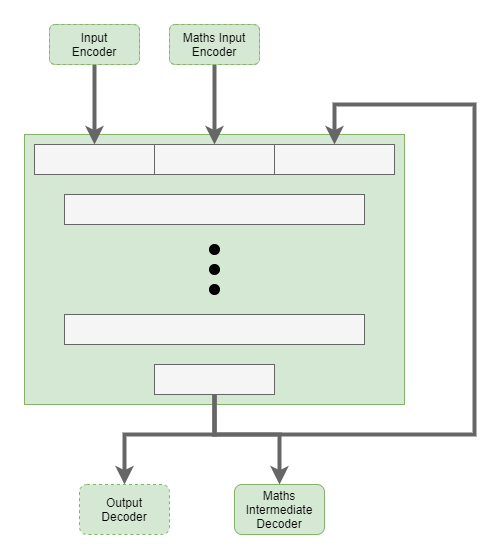

The diagram above was exported from draw.io. Its source (the exported page's mxGraphModel, read from the mxfile embedded in the PNG):
<mxGraphModel dx="1278" dy="948" grid="1" gridSize="10" guides="1" tooltips="1" connect="1" arrows="1" fold="1" page="1" pageScale="1" pageWidth="827" pageHeight="1169" math="0" shadow="0">
  <root>
    <mxCell id="jfYebRIVXTnqKQ_CMbGZ-0" />
    <mxCell id="jfYebRIVXTnqKQ_CMbGZ-1" parent="jfYebRIVXTnqKQ_CMbGZ-0" />
    <mxCell id="jC0jmEVX50u8S7E5ABzL-0" value="" style="rounded=0;whiteSpace=wrap;html=1;fillColor=#d5e8d4;strokeColor=#82b366;" vertex="1" parent="jfYebRIVXTnqKQ_CMbGZ-1">
      <mxGeometry x="150" y="180" width="380" height="270" as="geometry" />
    </mxCell>
    <mxCell id="Id-VEXBkLmTSn5_Cc93H-0" value="" style="rounded=0;whiteSpace=wrap;html=1;fontColor=#333333;align=left;fillColor=#f5f5f5;strokeColor=#666666;" vertex="1" parent="jfYebRIVXTnqKQ_CMbGZ-1">
      <mxGeometry x="160" y="190" width="120" height="30" as="geometry" />
    </mxCell>
    <mxCell id="Id-VEXBkLmTSn5_Cc93H-1" value="" style="rounded=0;whiteSpace=wrap;html=1;fontColor=#333333;align=left;fillColor=#f5f5f5;strokeColor=#666666;" vertex="1" parent="jfYebRIVXTnqKQ_CMbGZ-1">
      <mxGeometry x="280" y="190" width="120" height="30" as="geometry" />
    </mxCell>
    <mxCell id="Id-VEXBkLmTSn5_Cc93H-2" value="" style="rounded=0;whiteSpace=wrap;html=1;fontColor=#333333;align=left;fillColor=#f5f5f5;strokeColor=#666666;" vertex="1" parent="jfYebRIVXTnqKQ_CMbGZ-1">
      <mxGeometry x="400" y="190" width="120" height="30" as="geometry" />
    </mxCell>
    <mxCell id="9JI0kaeCqkFGJc1PJ78U-2" style="edgeStyle=none;rounded=0;jumpStyle=arc;orthogonalLoop=1;jettySize=auto;html=1;entryX=0.5;entryY=0;entryDx=0;entryDy=0;endArrow=classic;endFill=1;strokeColor=#666666;strokeWidth=4;fontColor=#666600;fillColor=#f5f5f5;" edge="1" parent="jfYebRIVXTnqKQ_CMbGZ-1" source="9JI0kaeCqkFGJc1PJ78U-0" target="Id-VEXBkLmTSn5_Cc93H-0">
      <mxGeometry relative="1" as="geometry" />
    </mxCell>
    <mxCell id="9JI0kaeCqkFGJc1PJ78U-0" value="Input&lt;br&gt;Encoder" style="rounded=1;whiteSpace=wrap;html=1;fillColor=#d5e8d4;strokeColor=#82b366;verticalAlign=middle;horizontal=1;" vertex="1" parent="jfYebRIVXTnqKQ_CMbGZ-1">
      <mxGeometry x="175" y="70" width="90" height="40" as="geometry" />
    </mxCell>
    <mxCell id="5JW6LsT7VQ7ArafcC67n-0" style="edgeStyle=none;rounded=0;jumpStyle=arc;orthogonalLoop=1;jettySize=auto;html=1;endArrow=classic;endFill=1;strokeColor=#666666;strokeWidth=4;fontColor=#666600;entryX=0.5;entryY=0;entryDx=0;entryDy=0;fillColor=#f5f5f5;" edge="1" parent="jfYebRIVXTnqKQ_CMbGZ-1" source="9JI0kaeCqkFGJc1PJ78U-1" target="Id-VEXBkLmTSn5_Cc93H-1">
      <mxGeometry relative="1" as="geometry" />
    </mxCell>
    <mxCell id="9JI0kaeCqkFGJc1PJ78U-1" value="Maths Input&lt;br&gt;Encoder" style="rounded=1;whiteSpace=wrap;html=1;fillColor=#d5e8d4;strokeColor=#82b366;" vertex="1" parent="jfYebRIVXTnqKQ_CMbGZ-1">
      <mxGeometry x="295" y="70" width="90" height="40" as="geometry" />
    </mxCell>
    <mxCell id="5JW6LsT7VQ7ArafcC67n-14" style="edgeStyle=orthogonalEdgeStyle;rounded=0;jumpStyle=arc;orthogonalLoop=1;jettySize=auto;html=1;entryX=0.5;entryY=0;entryDx=0;entryDy=0;endArrow=classic;endFill=1;strokeColor=#666666;strokeWidth=4;fontSize=48;fontColor=#666600;fillColor=#f5f5f5;" edge="1" parent="jfYebRIVXTnqKQ_CMbGZ-1" source="5JW6LsT7VQ7ArafcC67n-1" target="5JW6LsT7VQ7ArafcC67n-12">
      <mxGeometry relative="1" as="geometry">
        <Array as="points">
          <mxPoint x="340" y="480" />
          <mxPoint x="250" y="480" />
        </Array>
      </mxGeometry>
    </mxCell>
    <mxCell id="5JW6LsT7VQ7ArafcC67n-15" style="edgeStyle=orthogonalEdgeStyle;rounded=0;jumpStyle=arc;orthogonalLoop=1;jettySize=auto;html=1;endArrow=classic;endFill=1;strokeColor=#666666;strokeWidth=4;fontSize=48;fontColor=#666600;fillColor=#f5f5f5;" edge="1" parent="jfYebRIVXTnqKQ_CMbGZ-1" source="5JW6LsT7VQ7ArafcC67n-1" target="5JW6LsT7VQ7ArafcC67n-11">
      <mxGeometry relative="1" as="geometry">
        <Array as="points">
          <mxPoint x="340" y="480" />
          <mxPoint x="405" y="480" />
        </Array>
      </mxGeometry>
    </mxCell>
    <mxCell id="5JW6LsT7VQ7ArafcC67n-1" value="" style="rounded=0;whiteSpace=wrap;html=1;fontColor=#333333;align=left;fillColor=#f5f5f5;strokeColor=#666666;" vertex="1" parent="jfYebRIVXTnqKQ_CMbGZ-1">
      <mxGeometry x="280" y="410" width="120" height="30" as="geometry" />
    </mxCell>
    <mxCell id="5JW6LsT7VQ7ArafcC67n-2" value="" style="rounded=0;whiteSpace=wrap;html=1;fontColor=#333333;align=left;fillColor=#f5f5f5;strokeColor=#666666;" vertex="1" parent="jfYebRIVXTnqKQ_CMbGZ-1">
      <mxGeometry x="190" y="360" width="300" height="30" as="geometry" />
    </mxCell>
    <mxCell id="5JW6LsT7VQ7ArafcC67n-3" value="" style="rounded=0;whiteSpace=wrap;html=1;fontColor=#333333;align=left;fillColor=#f5f5f5;strokeColor=#666666;" vertex="1" parent="jfYebRIVXTnqKQ_CMbGZ-1">
      <mxGeometry x="190" y="240" width="300" height="30" as="geometry" />
    </mxCell>
    <mxCell id="5JW6LsT7VQ7ArafcC67n-8" value="" style="group" vertex="1" connectable="0" parent="jfYebRIVXTnqKQ_CMbGZ-1">
      <mxGeometry x="335" y="290" width="10" height="50" as="geometry" />
    </mxCell>
    <mxCell id="5JW6LsT7VQ7ArafcC67n-5" value="" style="ellipse;whiteSpace=wrap;html=1;aspect=fixed;rounded=0;fontSize=48;fontColor=#666600;align=left;fillColor=#000000;" vertex="1" parent="5JW6LsT7VQ7ArafcC67n-8">
      <mxGeometry width="10" height="10" as="geometry" />
    </mxCell>
    <mxCell id="5JW6LsT7VQ7ArafcC67n-6" value="" style="ellipse;whiteSpace=wrap;html=1;aspect=fixed;rounded=0;fontSize=48;fontColor=#666600;align=left;fillColor=#000000;" vertex="1" parent="5JW6LsT7VQ7ArafcC67n-8">
      <mxGeometry y="20" width="10" height="10" as="geometry" />
    </mxCell>
    <mxCell id="5JW6LsT7VQ7ArafcC67n-7" value="" style="ellipse;whiteSpace=wrap;html=1;aspect=fixed;rounded=0;fontSize=48;fontColor=#666600;align=left;fillColor=#000000;" vertex="1" parent="5JW6LsT7VQ7ArafcC67n-8">
      <mxGeometry y="40" width="10" height="10" as="geometry" />
    </mxCell>
    <mxCell id="5JW6LsT7VQ7ArafcC67n-10" style="edgeStyle=orthogonalEdgeStyle;rounded=0;jumpStyle=none;orthogonalLoop=1;jettySize=auto;html=1;entryX=0.5;entryY=0;entryDx=0;entryDy=0;endArrow=classic;endFill=1;strokeColor=#666666;strokeWidth=4;fontSize=48;fontColor=#666600;exitX=0.5;exitY=1;exitDx=0;exitDy=0;fillColor=#f5f5f5;" edge="1" parent="jfYebRIVXTnqKQ_CMbGZ-1" source="5JW6LsT7VQ7ArafcC67n-1" target="Id-VEXBkLmTSn5_Cc93H-2">
      <mxGeometry relative="1" as="geometry">
        <Array as="points">
          <mxPoint x="340" y="480" />
          <mxPoint x="600" y="480" />
          <mxPoint x="600" y="150" />
          <mxPoint x="460" y="150" />
        </Array>
      </mxGeometry>
    </mxCell>
    <mxCell id="5JW6LsT7VQ7ArafcC67n-11" value="Maths Intermediate&lt;br&gt;Decoder" style="rounded=1;whiteSpace=wrap;html=1;fillColor=#d5e8d4;strokeColor=#82b366;" vertex="1" parent="jfYebRIVXTnqKQ_CMbGZ-1">
      <mxGeometry x="360" y="530" width="90" height="50" as="geometry" />
    </mxCell>
    <mxCell id="5JW6LsT7VQ7ArafcC67n-12" value="Output&lt;br&gt;Decoder" style="rounded=1;whiteSpace=wrap;html=1;fillColor=#d5e8d4;strokeColor=#82b366;verticalAlign=middle;horizontal=1;dashed=1;" vertex="1" parent="jfYebRIVXTnqKQ_CMbGZ-1">
      <mxGeometry x="205" y="530" width="90" height="50" as="geometry" />
    </mxCell>
    <mxCell id="5JW6LsT7VQ7ArafcC67n-16" value="Input&lt;br&gt;Encoder" style="rounded=1;whiteSpace=wrap;html=1;fillColor=#d5e8d4;strokeColor=#82b366;verticalAlign=middle;horizontal=1;dashed=1;" vertex="1" parent="jfYebRIVXTnqKQ_CMbGZ-1">
      <mxGeometry x="175" y="70" width="90" height="40" as="geometry" />
    </mxCell>
    <mxCell id="5JW6LsT7VQ7ArafcC67n-17" value="Maths Input&lt;br&gt;Encoder" style="rounded=1;whiteSpace=wrap;html=1;fillColor=#d5e8d4;strokeColor=#82b366;dashed=1;" vertex="1" parent="jfYebRIVXTnqKQ_CMbGZ-1">
      <mxGeometry x="295" y="70" width="90" height="40" as="geometry" />
    </mxCell>
  </root>
</mxGraphModel>